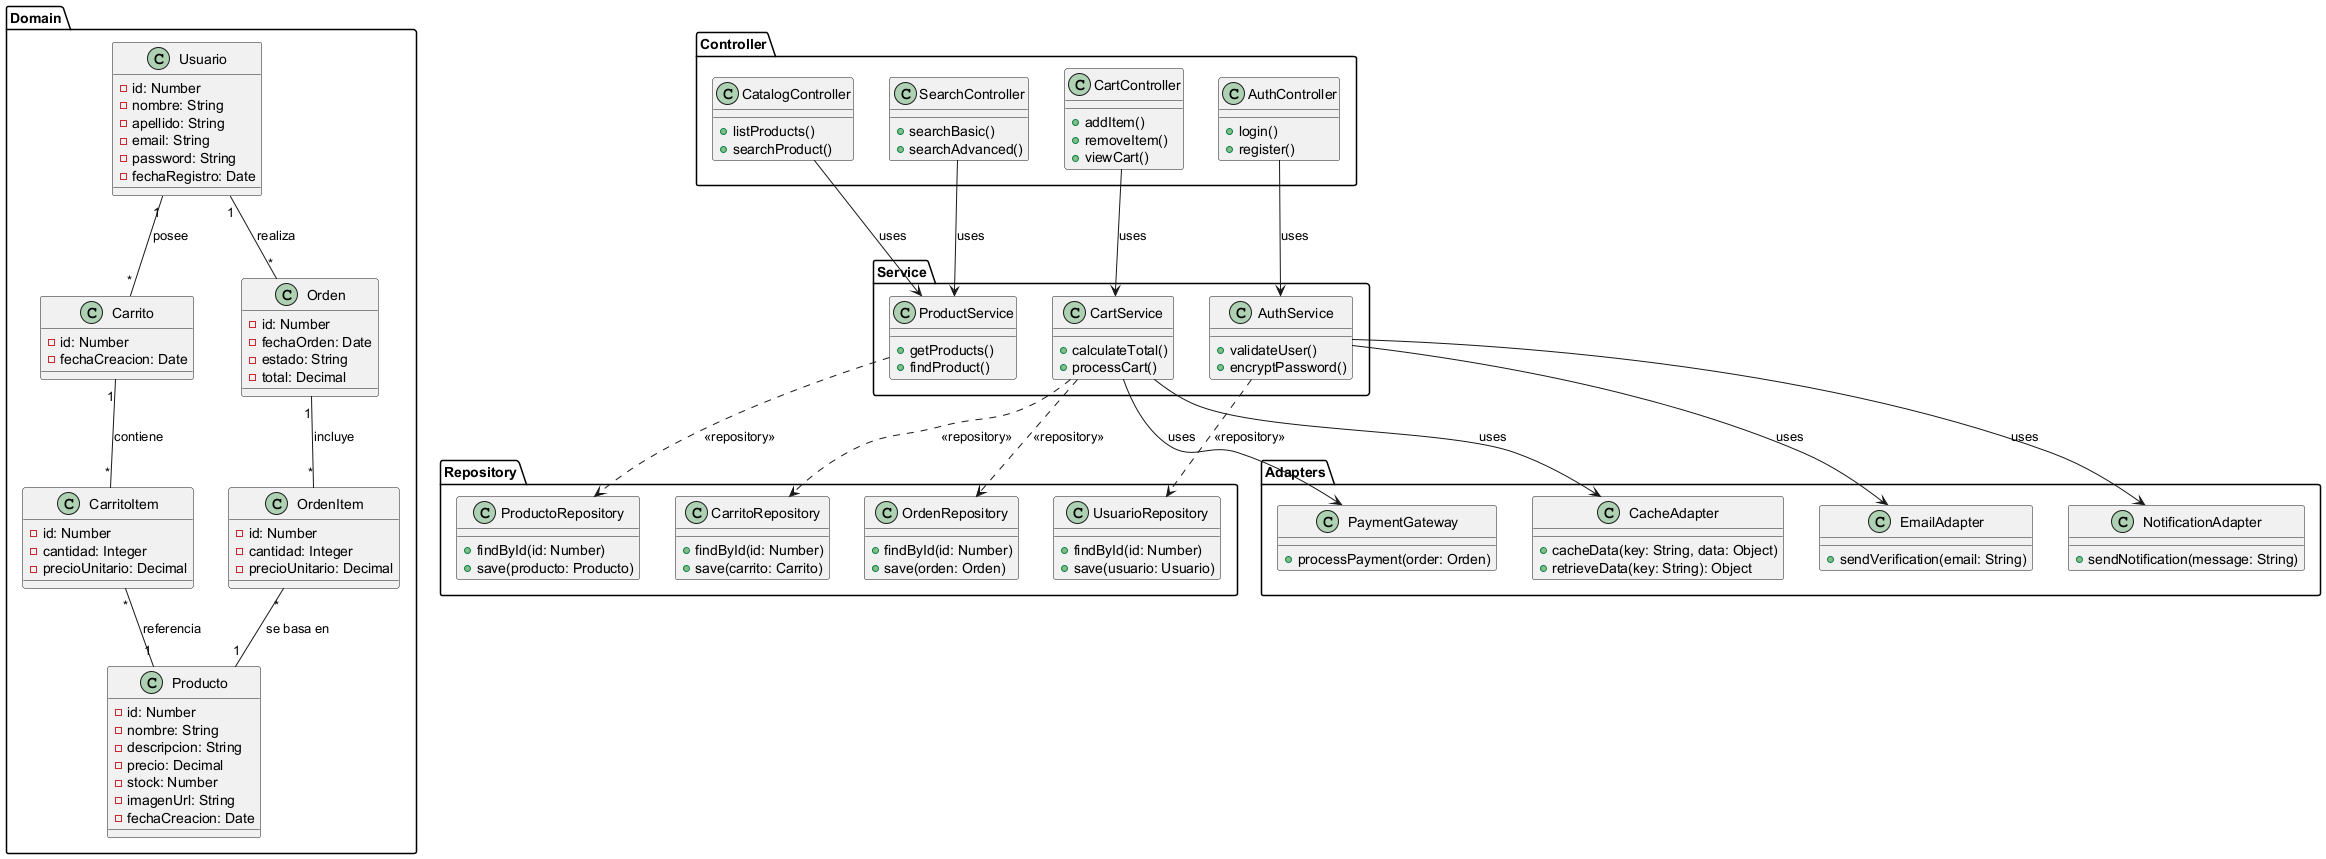

The diagram above was rendered by PlantUML. Its source (embedded in the PNG):
@startuml
' ======== Dominio ========
package "Domain" {
  class Usuario {
    - id: Number
    - nombre: String
    - apellido: String
    - email: String
    - password: String
    - fechaRegistro: Date
  }
  
  class Producto {
    - id: Number
    - nombre: String
    - descripcion: String
    - precio: Decimal
    - stock: Number
    - imagenUrl: String
    - fechaCreacion: Date
  }
  
  class Carrito {
    - id: Number
    - fechaCreacion: Date
  }
  
  class CarritoItem {
    - id: Number
    - cantidad: Integer
    - precioUnitario: Decimal
  }
  
  class Orden {
    - id: Number
    - fechaOrden: Date
    - estado: String
    - total: Decimal
  }
  
  class OrdenItem {
    - id: Number
    - cantidad: Integer
    - precioUnitario: Decimal
  }
  
  ' Relaciones entre entidades del dominio:
  Usuario "1" -- "*" Carrito : posee
  Usuario "1" -- "*" Orden   : realiza
  Carrito "1" -- "*" CarritoItem : contiene
  CarritoItem "*" -- "1" Producto : referencia
  Orden "1" -- "*" OrdenItem : incluye
  OrdenItem "*" -- "1" Producto : se basa en
}

' ======== Controladores ========
package "Controller" {
  class AuthController {
    + login()
    + register()
  }
  class CatalogController {
    + listProducts()
    + searchProduct()
  }
  class CartController {
    + addItem()
    + removeItem()
    + viewCart()
  }
  class SearchController {
    + searchBasic()
    + searchAdvanced()
  }
}

' ======== Servicios ========
package "Service" {
  class AuthService {
    + validateUser()
    + encryptPassword()
  }
  class ProductService {
    + getProducts()
    + findProduct()
  }
  class CartService {
    + calculateTotal()
    + processCart()
  }
}

' ======== Repositorios ========
package "Repository" {
  class UsuarioRepository {
    + findById(id: Number)
    + save(usuario: Usuario)
  }
  class ProductoRepository {
    + findById(id: Number)
    + save(producto: Producto)
  }
  class OrdenRepository {
    + findById(id: Number)
    + save(orden: Orden)
  }
  class CarritoRepository {
    + findById(id: Number)
    + save(carrito: Carrito)
  }
}

' ======== Adaptadores / Integraciones ========
package "Adapters" {
  class PaymentGateway {
    + processPayment(order: Orden)
  }
  class EmailAdapter {
    + sendVerification(email: String)
  }
  class NotificationAdapter {
    + sendNotification(message: String)
  }
  class CacheAdapter {
    + cacheData(key: String, data: Object)
    + retrieveData(key: String): Object
  }
}

' ======== Relaciones de Uso / Dependencias ========
' Los controladores utilizan los servicios correspondientes:
AuthController --> AuthService : uses
CatalogController --> ProductService : uses
CartController --> CartService : uses
SearchController --> ProductService : uses

' Los servicios hacen uso de los repositorios:
AuthService ..> UsuarioRepository : <<repository>>
ProductService ..> ProductoRepository : <<repository>>
CartService ..> CarritoRepository : <<repository>>
CartService ..> OrdenRepository : <<repository>>

' Los servicios y controladores integran adaptadores para funcionalidades adicionales:
AuthService --> EmailAdapter : uses
AuthService --> NotificationAdapter : uses
CartService --> PaymentGateway : uses
CartService --> CacheAdapter : uses

@enduml